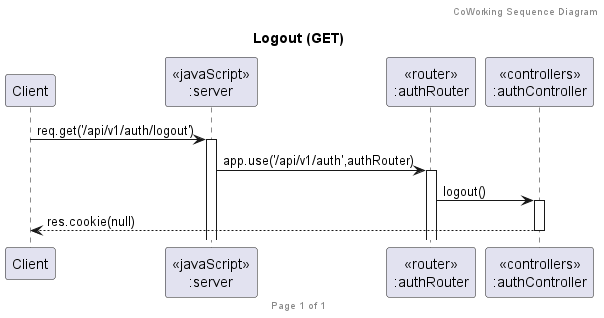

The diagram above was rendered by PlantUML. Its source (embedded in the PNG):
@startuml Logout (GET)

header CoWorking Sequence Diagram
footer Page %page% of %lastpage%
title "Logout (GET)"

participant "Client" as client
participant "<<javaScript>>\n:server" as server
participant "<<router>>\n:authRouter" as authRouter
participant "<<controllers>>\n:authController" as authController


client->server ++:req.get('/api/v1/auth/logout')
server->authRouter ++:app.use('/api/v1/auth',authRouter)
authRouter -> authController ++:logout()
authController --> client --: res.cookie(null)


@enduml